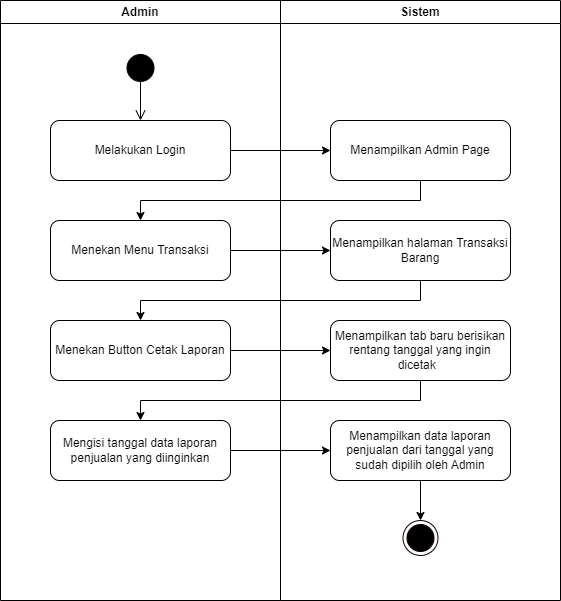

The diagram above was exported from draw.io. Its source (the exported page's mxGraphModel, read from the mxfile embedded in the PNG):
<mxGraphModel dx="1169" dy="665" grid="1" gridSize="10" guides="1" tooltips="1" connect="1" arrows="1" fold="1" page="1" pageScale="1" pageWidth="827" pageHeight="1169" math="0" shadow="0">
  <root>
    <mxCell id="0" />
    <mxCell id="1" parent="0" />
    <mxCell id="vh3hMDLMdYd2gCpPIUmn-1" value="Admin" style="swimlane;whiteSpace=wrap;html=1;" parent="1" vertex="1">
      <mxGeometry x="80" y="80" width="280" height="600" as="geometry" />
    </mxCell>
    <mxCell id="vh3hMDLMdYd2gCpPIUmn-2" value="" style="ellipse;html=1;shape=startState;fillColor=#000000;strokeColor=#0F0000;" parent="vh3hMDLMdYd2gCpPIUmn-1" vertex="1">
      <mxGeometry x="122.5" y="50" width="35" height="35" as="geometry" />
    </mxCell>
    <mxCell id="vh3hMDLMdYd2gCpPIUmn-3" value="" style="edgeStyle=orthogonalEdgeStyle;html=1;verticalAlign=bottom;endArrow=open;endSize=8;strokeColor=#000000;rounded=0;exitX=0.5;exitY=0.286;exitDx=0;exitDy=0;exitPerimeter=0;" parent="vh3hMDLMdYd2gCpPIUmn-1" source="vh3hMDLMdYd2gCpPIUmn-2" edge="1">
      <mxGeometry relative="1" as="geometry">
        <mxPoint x="140" y="120" as="targetPoint" />
        <mxPoint x="170" y="100" as="sourcePoint" />
      </mxGeometry>
    </mxCell>
    <mxCell id="vh3hMDLMdYd2gCpPIUmn-4" value="Melakukan Login" style="html=1;whiteSpace=wrap;rounded=1;glass=0;shadow=0;" parent="vh3hMDLMdYd2gCpPIUmn-1" vertex="1">
      <mxGeometry x="50" y="120" width="180" height="60" as="geometry" />
    </mxCell>
    <mxCell id="vh3hMDLMdYd2gCpPIUmn-5" value="Menekan Menu Transaksi" style="html=1;whiteSpace=wrap;rounded=1;" parent="vh3hMDLMdYd2gCpPIUmn-1" vertex="1">
      <mxGeometry x="50" y="220" width="180" height="60" as="geometry" />
    </mxCell>
    <mxCell id="vh3hMDLMdYd2gCpPIUmn-6" value="Menekan Button Cetak Laporan" style="html=1;whiteSpace=wrap;rounded=1;" parent="vh3hMDLMdYd2gCpPIUmn-1" vertex="1">
      <mxGeometry x="50" y="320" width="180" height="60" as="geometry" />
    </mxCell>
    <mxCell id="NzIG--YS2mdZwlWJ2UQe-1" value="Mengisi tanggal data laporan penjualan yang diinginkan" style="html=1;whiteSpace=wrap;rounded=1;" parent="vh3hMDLMdYd2gCpPIUmn-1" vertex="1">
      <mxGeometry x="50" y="420" width="180" height="60" as="geometry" />
    </mxCell>
    <mxCell id="vh3hMDLMdYd2gCpPIUmn-7" value="Sistem" style="swimlane;whiteSpace=wrap;html=1;" parent="1" vertex="1">
      <mxGeometry x="360" y="80" width="280" height="600" as="geometry" />
    </mxCell>
    <mxCell id="vh3hMDLMdYd2gCpPIUmn-8" value="Menampilkan Admin Page" style="html=1;whiteSpace=wrap;rounded=1;" parent="vh3hMDLMdYd2gCpPIUmn-7" vertex="1">
      <mxGeometry x="50" y="120" width="180" height="60" as="geometry" />
    </mxCell>
    <mxCell id="vh3hMDLMdYd2gCpPIUmn-9" value="Menampilkan halaman Transaksi Barang" style="html=1;whiteSpace=wrap;rounded=1;" parent="vh3hMDLMdYd2gCpPIUmn-7" vertex="1">
      <mxGeometry x="50" y="220" width="180" height="60" as="geometry" />
    </mxCell>
    <mxCell id="vh3hMDLMdYd2gCpPIUmn-10" value="" style="ellipse;html=1;shape=endState;fillColor=#000000;strokeColor=#0F0000;" parent="vh3hMDLMdYd2gCpPIUmn-7" vertex="1">
      <mxGeometry x="122.5" y="520" width="35" height="35" as="geometry" />
    </mxCell>
    <mxCell id="vh3hMDLMdYd2gCpPIUmn-12" value="Menampilkan tab baru berisikan rentang tanggal yang ingin dicetak&amp;nbsp;&amp;nbsp;" style="html=1;whiteSpace=wrap;rounded=1;" parent="vh3hMDLMdYd2gCpPIUmn-7" vertex="1">
      <mxGeometry x="50" y="320" width="180" height="60" as="geometry" />
    </mxCell>
    <mxCell id="NzIG--YS2mdZwlWJ2UQe-5" style="edgeStyle=orthogonalEdgeStyle;rounded=0;orthogonalLoop=1;jettySize=auto;html=1;entryX=0.5;entryY=0;entryDx=0;entryDy=0;" parent="vh3hMDLMdYd2gCpPIUmn-7" source="NzIG--YS2mdZwlWJ2UQe-2" target="vh3hMDLMdYd2gCpPIUmn-10" edge="1">
      <mxGeometry relative="1" as="geometry" />
    </mxCell>
    <mxCell id="NzIG--YS2mdZwlWJ2UQe-2" value="Menampilkan data laporan penjualan dari tanggal yang sudah dipilih oleh Admin" style="html=1;whiteSpace=wrap;rounded=1;" parent="vh3hMDLMdYd2gCpPIUmn-7" vertex="1">
      <mxGeometry x="50" y="420" width="180" height="60" as="geometry" />
    </mxCell>
    <mxCell id="vh3hMDLMdYd2gCpPIUmn-13" style="edgeStyle=orthogonalEdgeStyle;rounded=0;orthogonalLoop=1;jettySize=auto;html=1;entryX=0;entryY=0.5;entryDx=0;entryDy=0;" parent="1" source="vh3hMDLMdYd2gCpPIUmn-4" target="vh3hMDLMdYd2gCpPIUmn-8" edge="1">
      <mxGeometry relative="1" as="geometry" />
    </mxCell>
    <mxCell id="ttd_7sG3D4WgqqBASCmN-1" style="edgeStyle=orthogonalEdgeStyle;rounded=0;orthogonalLoop=1;jettySize=auto;html=1;" parent="1" source="vh3hMDLMdYd2gCpPIUmn-8" target="vh3hMDLMdYd2gCpPIUmn-5" edge="1">
      <mxGeometry relative="1" as="geometry">
        <Array as="points">
          <mxPoint x="500" y="280" />
          <mxPoint x="220" y="280" />
        </Array>
      </mxGeometry>
    </mxCell>
    <mxCell id="ttd_7sG3D4WgqqBASCmN-2" style="edgeStyle=orthogonalEdgeStyle;rounded=0;orthogonalLoop=1;jettySize=auto;html=1;entryX=0;entryY=0.5;entryDx=0;entryDy=0;" parent="1" source="vh3hMDLMdYd2gCpPIUmn-5" target="vh3hMDLMdYd2gCpPIUmn-9" edge="1">
      <mxGeometry relative="1" as="geometry" />
    </mxCell>
    <mxCell id="ttd_7sG3D4WgqqBASCmN-3" style="edgeStyle=orthogonalEdgeStyle;rounded=0;orthogonalLoop=1;jettySize=auto;html=1;entryX=0.5;entryY=0;entryDx=0;entryDy=0;" parent="1" source="vh3hMDLMdYd2gCpPIUmn-9" target="vh3hMDLMdYd2gCpPIUmn-6" edge="1">
      <mxGeometry relative="1" as="geometry">
        <Array as="points">
          <mxPoint x="500" y="380" />
          <mxPoint x="220" y="380" />
        </Array>
      </mxGeometry>
    </mxCell>
    <mxCell id="ttd_7sG3D4WgqqBASCmN-4" style="edgeStyle=orthogonalEdgeStyle;rounded=0;orthogonalLoop=1;jettySize=auto;html=1;entryX=0;entryY=0.5;entryDx=0;entryDy=0;" parent="1" source="vh3hMDLMdYd2gCpPIUmn-6" target="vh3hMDLMdYd2gCpPIUmn-12" edge="1">
      <mxGeometry relative="1" as="geometry" />
    </mxCell>
    <mxCell id="ttd_7sG3D4WgqqBASCmN-5" style="edgeStyle=orthogonalEdgeStyle;rounded=0;orthogonalLoop=1;jettySize=auto;html=1;" parent="1" source="vh3hMDLMdYd2gCpPIUmn-12" target="NzIG--YS2mdZwlWJ2UQe-1" edge="1">
      <mxGeometry relative="1" as="geometry">
        <Array as="points">
          <mxPoint x="500" y="480" />
          <mxPoint x="220" y="480" />
        </Array>
      </mxGeometry>
    </mxCell>
    <mxCell id="ttd_7sG3D4WgqqBASCmN-6" style="edgeStyle=orthogonalEdgeStyle;rounded=0;orthogonalLoop=1;jettySize=auto;html=1;entryX=0;entryY=0.5;entryDx=0;entryDy=0;" parent="1" source="NzIG--YS2mdZwlWJ2UQe-1" target="NzIG--YS2mdZwlWJ2UQe-2" edge="1">
      <mxGeometry relative="1" as="geometry" />
    </mxCell>
  </root>
</mxGraphModel>